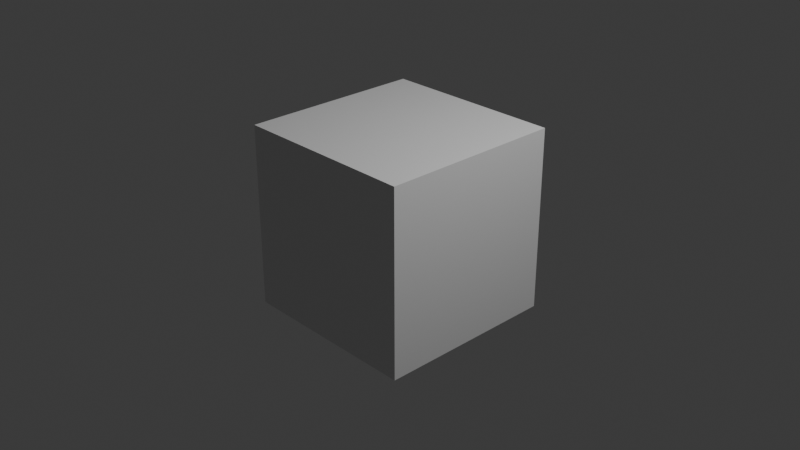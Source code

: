 # Source: editor_workspace.blend  (saved by Blender 5.0.118; exported with 4.5.12 LTS)
import bpy
from mathutils import Matrix  # noqa: F401  (used for matrix-valued properties, if any)

bpy.ops.wm.read_factory_settings(use_empty=True)
scene = bpy.context.scene
scene.name = 'Scene'

# ---- collections
col_collection = bpy.data.collections.new('Collection'); scene.collection.children.link(col_collection)

# ---- materials (node trees are filled in below, after node groups)
mat_material = bpy.data.materials.new('Material')
mat_material.alpha_threshold = 0.0
mat_material.use_backface_culling_lightprobe_volume = False
mat_material.roughness = 0.5
mat_material.line_color = (0.0, 0.0, 0.0, 1.0)

# ---- material node trees
mat_material.use_nodes = True; mat_material.node_tree.nodes.clear()
_N = mat_material.node_tree.nodes; _L = mat_material.node_tree.links
n0 = _N.new('ShaderNodeOutputMaterial'); n0.name = 'Material Output'; n0.location = (200, 100)
n1 = _N.new('ShaderNodeBsdfPrincipled'); n1.name = 'Principled BSDF'; n1.location = (-200, 100)
_L.new(n1.outputs[0], n0.inputs[0])
n0.is_active_output = True

# ---- world
world_world = bpy.data.worlds.new('World'); scene.world = world_world
world_world.use_nodes = True; world_world.node_tree.nodes.clear()
_N = world_world.node_tree.nodes; _L = world_world.node_tree.links
n0 = _N.new('ShaderNodeOutputWorld'); n0.name = 'World Output'; n0.location = (200, 100)
n1 = _N.new('ShaderNodeBackground'); n1.name = 'Background'; n1.location = (-200, 100)
n1.inputs[0].default_value = (0.05088, 0.05088, 0.05088, 1.0)
_L.new(n1.outputs[0], n0.inputs[0])
n0.is_active_output = True
world_world.color = (0.05088, 0.05088, 0.05088)
world_world.sun_shadow_jitter_overblur = 0.0

# ---- cameras
cam_camera = bpy.data.cameras.new('Camera')
cam_camera.clip_end = 100.0
cam_camera.ortho_scale = 7.314

# ---- lights
light_light = bpy.data.lights.new('Light', 'POINT')
light_light.energy = 1000.0
light_light.shadow_soft_size = 0.1

# ---- meshes
me_cube = bpy.data.meshes.new('Cube')
me_cube.from_pydata([(1.0, 1.0, 1.0), (1.0, 1.0, -1.0), (1.0, -1.0, 1.0), (1.0, -1.0, -1.0), (-1.0, 1.0, 1.0), (-1.0, 1.0, -1.0), (-1.0, -1.0, 1.0), (-1.0, -1.0, -1.0)], [], [(0, 4, 6, 2), (3, 2, 6, 7), (7, 6, 4, 5), (5, 1, 3, 7), (1, 0, 2, 3), (5, 4, 0, 1)])
_uv = me_cube.uv_layers.new(name='UVMap')
_uv.uv.foreach_set('vector', [0.625, 0.5, 0.875, 0.5, 0.875, 0.75, 0.625, 0.75, 0.375, 0.75, 0.625, 0.75, 0.625, 1.0, 0.375, 1.0, 0.375, 0.0, 0.625, 0.0, 0.625, 0.25, 0.375, 0.25, 0.125, 0.5, 0.375, 0.5, 0.375, 0.75, 0.125, 0.75, 0.375, 0.5, 0.625, 0.5, 0.625, 0.75, 0.375, 0.75, 0.375, 0.25, 0.625, 0.25, 0.625, 0.5, 0.375, 0.5])
me_cube.materials.append(mat_material)
me_cube.use_mirror_vertex_groups = False
me_cube.update()

# ---- objects
ob_cube = bpy.data.objects.new('Cube', me_cube)
ob_light = bpy.data.objects.new('Light', light_light)
ob_camera = bpy.data.objects.new('Camera', cam_camera)

# ---- transforms, parenting, visibility, modifiers, constraints
ob_cube.location = (0.0, 0.0, 0.0)
ob_cube.lock_rotations_4d = False
ob_cube.empty_display_type = 'ARROWS'
ob_cube.lineart.crease_threshold = 0.0
ob_light.location = (4.076, 1.005, 5.904)
ob_light.rotation_euler = (0.6503, 0.05522, 1.866)
ob_light.lock_rotations_4d = False
ob_light.empty_display_type = 'ARROWS'
ob_light.color = (0.0, 0.0, 0.0, 0.0)
ob_light.lineart.crease_threshold = 0.0
ob_camera.location = (7.359, -6.926, 4.958)
ob_camera.rotation_euler = (1.109, 0.0, 0.8149)
ob_camera.lock_rotations_4d = False
ob_camera.empty_display_type = 'ARROWS'
ob_camera.color = (0.0, 0.0, 0.0, 0.0)
ob_camera.display_type = 'WIRE'
ob_camera.lineart.crease_threshold = 0.0

# ---- collection membership
col_collection.objects.link(ob_cube)
col_collection.objects.link(ob_light)
col_collection.objects.link(ob_camera)

# ---- scene / render settings (as saved in the file)
scene.camera = ob_camera
scene.frame_start = 1; scene.frame_end = 250; scene.frame_set(1)
scene.render.engine = 'BLENDER_EEVEE_NEXT'
scene.render.bake_bias = 0.0
scene.render.bake_samples = 0
scene.cycles.sampling_pattern = 'TABULATED_SOBOL'
scene.eevee.use_volume_custom_range = False
bpy.context.view_layer.update()
